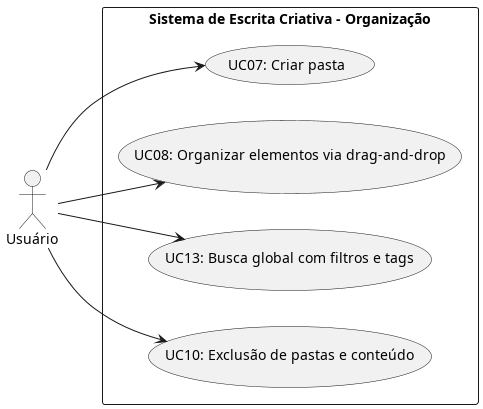

The diagram above was rendered by PlantUML. Its source (embedded in the PNG):
@startuml UC_Organizacao
left to right direction

actor "Usuário"as U

rectangle "Sistema de Escrita Criativa - Organização" {
    usecase "UC07: Criar pasta" as UC07
    usecase "UC08: Organizar elementos via drag-and-drop" as UC08
    usecase "UC13: Busca global com filtros e tags" as UC13
    usecase "UC10: Exclusão de pastas e conteúdo" as UC10
}

U --> UC07
U --> UC08
U --> UC13
U --> UC10
@enduml